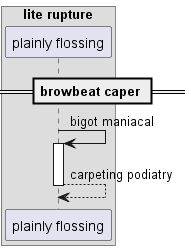

The diagram above was rendered by PlantUML. Its source (embedded in the PNG):
@startuml
box "lite rupture"
participant "plainly flossing" as 0
end box
== browbeat caper ==
0 -> 0++ : bigot maniacal
return carpeting podiatry
@enduml